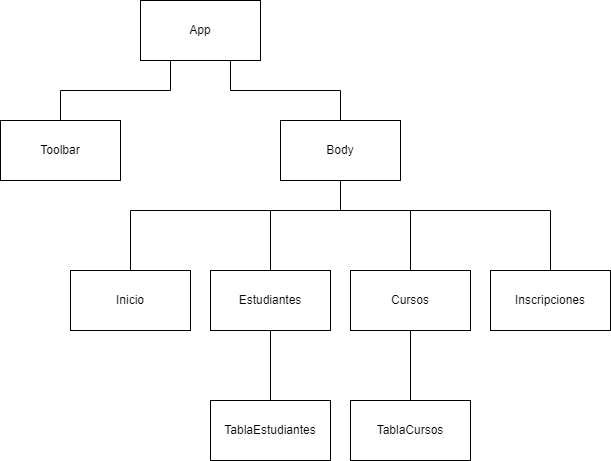

The diagram above was exported from draw.io. Its source (the exported page's mxGraphModel, read from the mxfile embedded in the PNG):
<mxGraphModel dx="1342" dy="582" grid="1" gridSize="10" guides="1" tooltips="1" connect="1" arrows="1" fold="1" page="1" pageScale="1" pageWidth="827" pageHeight="1169" math="0" shadow="0">
  <root>
    <mxCell id="0" />
    <mxCell id="1" parent="0" />
    <mxCell id="-X9g-JcYFRwVohzY92BJ-8" style="edgeStyle=orthogonalEdgeStyle;rounded=0;orthogonalLoop=1;jettySize=auto;html=1;exitX=0.25;exitY=1;exitDx=0;exitDy=0;entryX=0.5;entryY=0;entryDx=0;entryDy=0;endArrow=none;endFill=0;" edge="1" parent="1" source="-X9g-JcYFRwVohzY92BJ-1" target="-X9g-JcYFRwVohzY92BJ-2">
      <mxGeometry relative="1" as="geometry" />
    </mxCell>
    <mxCell id="-X9g-JcYFRwVohzY92BJ-9" style="edgeStyle=orthogonalEdgeStyle;rounded=0;orthogonalLoop=1;jettySize=auto;html=1;exitX=0.75;exitY=1;exitDx=0;exitDy=0;entryX=0.5;entryY=0;entryDx=0;entryDy=0;endArrow=none;endFill=0;" edge="1" parent="1" source="-X9g-JcYFRwVohzY92BJ-1" target="-X9g-JcYFRwVohzY92BJ-3">
      <mxGeometry relative="1" as="geometry" />
    </mxCell>
    <mxCell id="-X9g-JcYFRwVohzY92BJ-1" value="App" style="rounded=0;whiteSpace=wrap;html=1;" vertex="1" parent="1">
      <mxGeometry x="300" y="80" width="120" height="60" as="geometry" />
    </mxCell>
    <mxCell id="-X9g-JcYFRwVohzY92BJ-2" value="Toolbar" style="rounded=0;whiteSpace=wrap;html=1;" vertex="1" parent="1">
      <mxGeometry x="160" y="200" width="120" height="60" as="geometry" />
    </mxCell>
    <mxCell id="-X9g-JcYFRwVohzY92BJ-10" style="edgeStyle=orthogonalEdgeStyle;rounded=0;orthogonalLoop=1;jettySize=auto;html=1;exitX=0.5;exitY=1;exitDx=0;exitDy=0;endArrow=none;endFill=0;" edge="1" parent="1" source="-X9g-JcYFRwVohzY92BJ-3" target="-X9g-JcYFRwVohzY92BJ-7">
      <mxGeometry relative="1" as="geometry">
        <Array as="points">
          <mxPoint x="500" y="290" />
          <mxPoint x="290" y="290" />
        </Array>
      </mxGeometry>
    </mxCell>
    <mxCell id="-X9g-JcYFRwVohzY92BJ-11" style="edgeStyle=orthogonalEdgeStyle;rounded=0;orthogonalLoop=1;jettySize=auto;html=1;exitX=0.5;exitY=1;exitDx=0;exitDy=0;entryX=0.5;entryY=0;entryDx=0;entryDy=0;endArrow=none;endFill=0;" edge="1" parent="1" source="-X9g-JcYFRwVohzY92BJ-3" target="-X9g-JcYFRwVohzY92BJ-6">
      <mxGeometry relative="1" as="geometry">
        <Array as="points">
          <mxPoint x="500" y="290" />
          <mxPoint x="430" y="290" />
        </Array>
      </mxGeometry>
    </mxCell>
    <mxCell id="-X9g-JcYFRwVohzY92BJ-12" style="edgeStyle=orthogonalEdgeStyle;rounded=0;orthogonalLoop=1;jettySize=auto;html=1;exitX=0.5;exitY=1;exitDx=0;exitDy=0;entryX=0.5;entryY=0;entryDx=0;entryDy=0;endArrow=none;endFill=0;" edge="1" parent="1" source="-X9g-JcYFRwVohzY92BJ-3" target="-X9g-JcYFRwVohzY92BJ-5">
      <mxGeometry relative="1" as="geometry">
        <Array as="points">
          <mxPoint x="500" y="290" />
          <mxPoint x="710" y="290" />
        </Array>
      </mxGeometry>
    </mxCell>
    <mxCell id="-X9g-JcYFRwVohzY92BJ-14" style="edgeStyle=orthogonalEdgeStyle;rounded=0;orthogonalLoop=1;jettySize=auto;html=1;exitX=0.5;exitY=1;exitDx=0;exitDy=0;entryX=0.5;entryY=0;entryDx=0;entryDy=0;endArrow=none;endFill=0;" edge="1" parent="1" source="-X9g-JcYFRwVohzY92BJ-3" target="-X9g-JcYFRwVohzY92BJ-13">
      <mxGeometry relative="1" as="geometry">
        <Array as="points">
          <mxPoint x="500" y="290" />
          <mxPoint x="570" y="290" />
        </Array>
      </mxGeometry>
    </mxCell>
    <mxCell id="-X9g-JcYFRwVohzY92BJ-3" value="Body" style="rounded=0;whiteSpace=wrap;html=1;" vertex="1" parent="1">
      <mxGeometry x="440" y="200" width="120" height="60" as="geometry" />
    </mxCell>
    <mxCell id="-X9g-JcYFRwVohzY92BJ-5" value="Inscripciones" style="rounded=0;whiteSpace=wrap;html=1;" vertex="1" parent="1">
      <mxGeometry x="650" y="350" width="120" height="60" as="geometry" />
    </mxCell>
    <mxCell id="-X9g-JcYFRwVohzY92BJ-19" value="" style="edgeStyle=orthogonalEdgeStyle;rounded=0;orthogonalLoop=1;jettySize=auto;html=1;endArrow=none;endFill=0;" edge="1" parent="1" source="-X9g-JcYFRwVohzY92BJ-6" target="-X9g-JcYFRwVohzY92BJ-15">
      <mxGeometry relative="1" as="geometry" />
    </mxCell>
    <mxCell id="-X9g-JcYFRwVohzY92BJ-6" value="Estudiantes" style="rounded=0;whiteSpace=wrap;html=1;" vertex="1" parent="1">
      <mxGeometry x="370" y="350" width="120" height="60" as="geometry" />
    </mxCell>
    <mxCell id="-X9g-JcYFRwVohzY92BJ-7" value="Inicio" style="rounded=0;whiteSpace=wrap;html=1;" vertex="1" parent="1">
      <mxGeometry x="230" y="350" width="120" height="60" as="geometry" />
    </mxCell>
    <mxCell id="-X9g-JcYFRwVohzY92BJ-18" value="" style="edgeStyle=orthogonalEdgeStyle;rounded=0;orthogonalLoop=1;jettySize=auto;html=1;endArrow=none;endFill=0;" edge="1" parent="1" source="-X9g-JcYFRwVohzY92BJ-13" target="-X9g-JcYFRwVohzY92BJ-17">
      <mxGeometry relative="1" as="geometry" />
    </mxCell>
    <mxCell id="-X9g-JcYFRwVohzY92BJ-13" value="Cursos" style="rounded=0;whiteSpace=wrap;html=1;" vertex="1" parent="1">
      <mxGeometry x="510" y="350" width="120" height="60" as="geometry" />
    </mxCell>
    <mxCell id="-X9g-JcYFRwVohzY92BJ-15" value="TablaEstudiantes" style="rounded=0;whiteSpace=wrap;html=1;" vertex="1" parent="1">
      <mxGeometry x="370" y="480" width="120" height="60" as="geometry" />
    </mxCell>
    <mxCell id="-X9g-JcYFRwVohzY92BJ-17" value="TablaCursos" style="rounded=0;whiteSpace=wrap;html=1;" vertex="1" parent="1">
      <mxGeometry x="510" y="480" width="120" height="60" as="geometry" />
    </mxCell>
  </root>
</mxGraphModel>